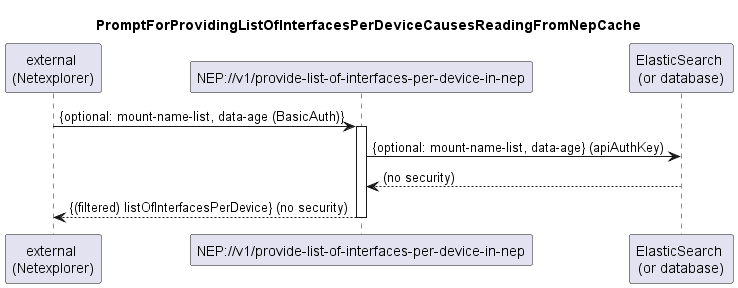

The diagram above was rendered by PlantUML. Its source (embedded in the PNG):
@startuml 022_ProvideListOfInterfacesPerDevice
skinparam responseMessageBelowArrow true

title PromptForProvidingListOfInterfacesPerDeviceCausesReadingFromNepCache

participant "external \n(Netexplorer)" as external
participant "NEP://v1/provide-list-of-interfaces-per-device-in-nep" as nep
participant "ElasticSearch \n(or database)" as db

external -> nep: {optional: mount-name-list, data-age (BasicAuth)}
activate nep

nep -> db: {optional: mount-name-list, data-age} (apiAuthKey)
db --> nep: (no security)

nep --> external: {(filtered) listOfInterfacesPerDevice} (no security)

deactivate nep
@enduml